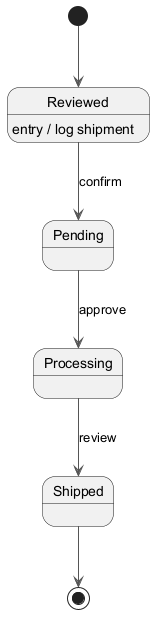

The diagram above was rendered by PlantUML. Its source (embedded in the PNG):
@startuml
skinparam ArrowColor #555555
[*] --> Reviewed
Reviewed --> Pending : confirm
Reviewed : entry / log shipment
Pending --> Processing : approve
Processing --> Shipped : review
Shipped --> [*]
@enduml